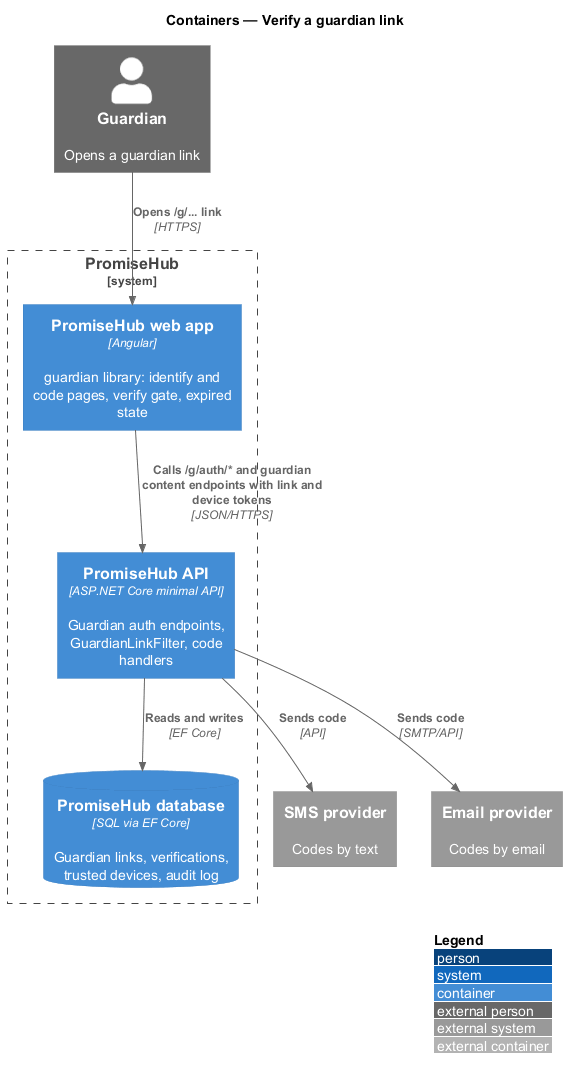

The diagram above was rendered by PlantUML. Its source (embedded in the PNG):
@startuml
!include <C4/C4_Container>
LAYOUT_WITH_LEGEND()
title Containers — Verify a guardian link

Person_Ext(guardian, "Guardian", "Opens a guardian link")
System_Boundary(promisehub, "PromiseHub") {
  Container(web, "PromiseHub web app", "Angular", "guardian library: identify and code pages, verify gate, expired state")
  Container(api, "PromiseHub API", "ASP.NET Core minimal API", "Guardian auth endpoints, GuardianLinkFilter, code handlers")
  ContainerDb(db, "PromiseHub database", "SQL via EF Core", "Guardian links, verifications, trusted devices, audit log")
}
System_Ext(sms, "SMS provider", "Codes by text")
System_Ext(email, "Email provider", "Codes by email")
Rel(guardian, web, "Opens /g/... link", "HTTPS")
Rel(web, api, "Calls /g/auth/* and guardian content endpoints with link and device tokens", "JSON/HTTPS")
Rel(api, db, "Reads and writes", "EF Core")
Rel(api, sms, "Sends code", "API")
Rel(api, email, "Sends code", "SMTP/API")
@enduml